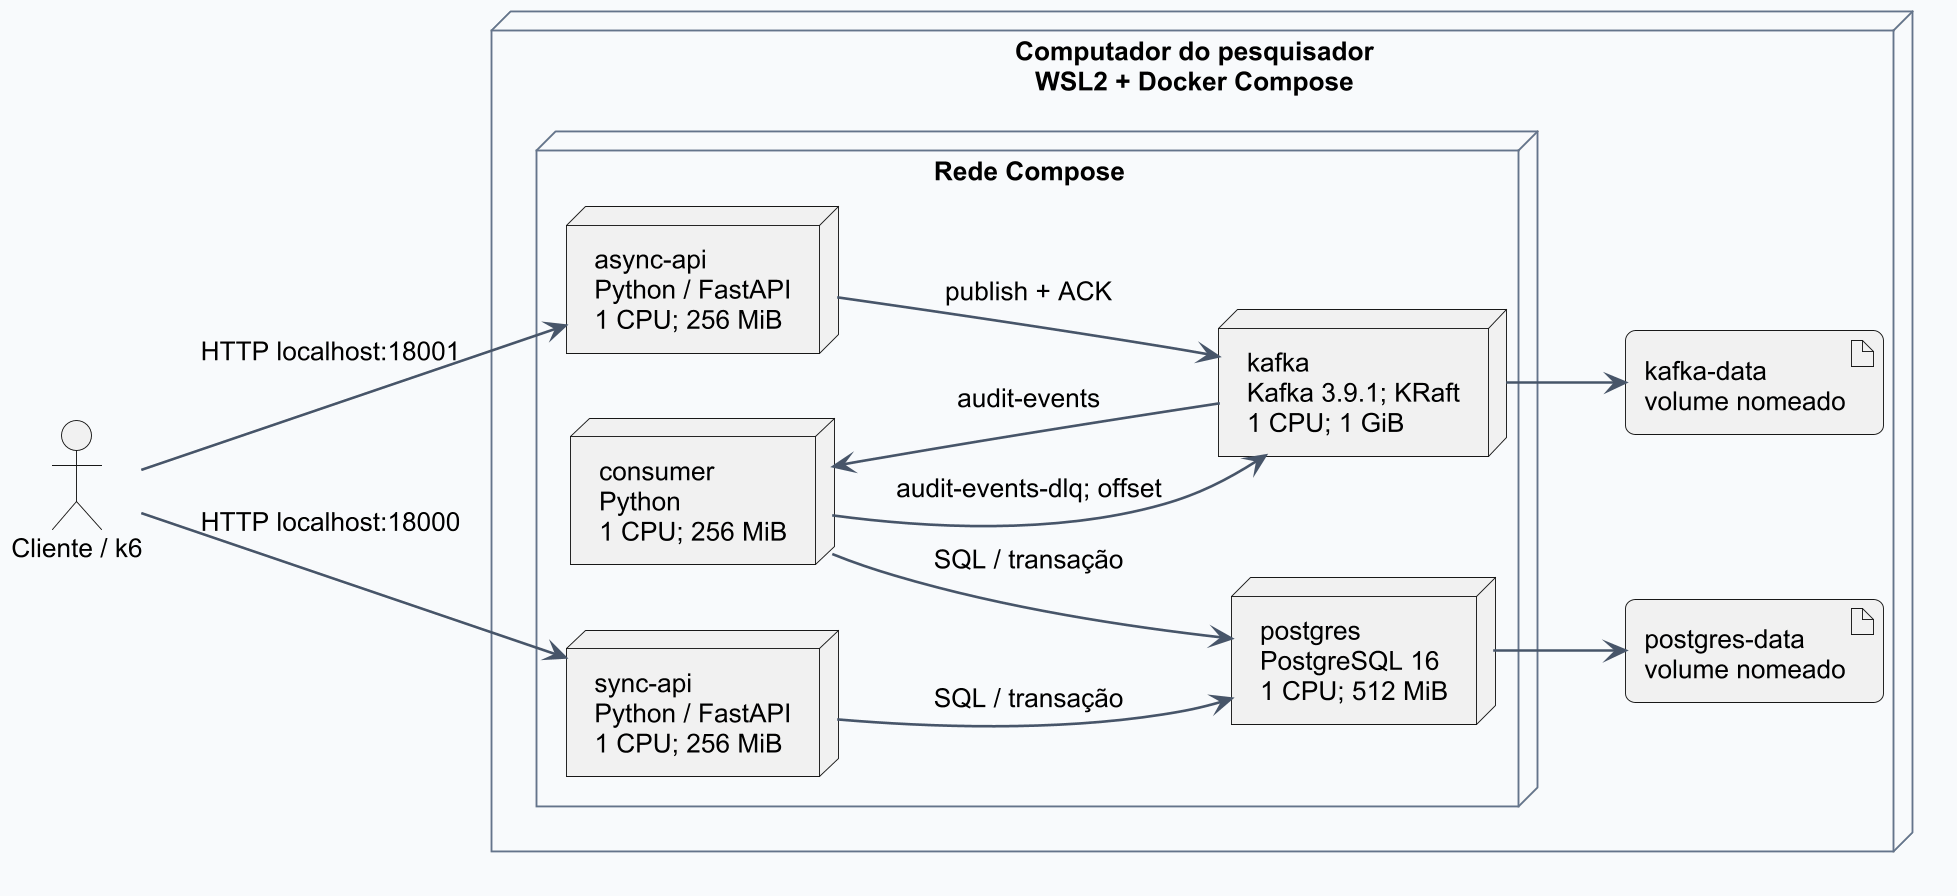

The diagram above was rendered by PlantUML. Its source (embedded in the PNG):
@startuml
!include tema.puml
left to right direction

node "Computador do pesquisador\nWSL2 + Docker Compose" as host {
  node "Rede Compose" as rede {
    node "sync-api\nPython / FastAPI\n1 CPU; 256 MiB" as sync
    node "async-api\nPython / FastAPI\n1 CPU; 256 MiB" as async
    node "consumer\nPython\n1 CPU; 256 MiB" as worker
    node "postgres\nPostgreSQL 16\n1 CPU; 512 MiB" as pg
    node "kafka\nKafka 3.9.1; KRaft\n1 CPU; 1 GiB" as kafka
  }
  artifact "postgres-data\nvolume nomeado" as pgvol
  artifact "kafka-data\nvolume nomeado" as kafkavol
}

actor "Cliente / k6" as client
client --> sync : HTTP localhost:18000
client --> async : HTTP localhost:18001
sync --> pg : SQL / transação
async --> kafka : publish + ACK
kafka --> worker : audit-events
worker --> pg : SQL / transação
worker --> kafka : audit-events-dlq; offset
pg --> pgvol
kafka --> kafkavol

@enduml